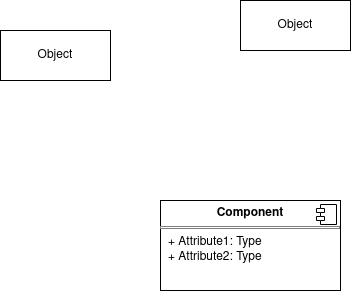

The diagram above was exported from draw.io. Its source (the exported page's mxGraphModel, read from the mxfile embedded in the PNG):
<mxGraphModel dx="1434" dy="759" grid="1" gridSize="10" guides="1" tooltips="1" connect="1" arrows="1" fold="1" page="1" pageScale="1" pageWidth="850" pageHeight="1100" math="0" shadow="0">
  <root>
    <mxCell id="0" />
    <mxCell id="1" parent="0" />
    <mxCell id="UhooZ-rUI8WZPLR__SZv-2" value="Object" style="html=1;whiteSpace=wrap;" vertex="1" parent="1">
      <mxGeometry x="130" y="150" width="110" height="50" as="geometry" />
    </mxCell>
    <mxCell id="UhooZ-rUI8WZPLR__SZv-3" value="&lt;p style=&quot;margin:0px;margin-top:6px;text-align:center;&quot;&gt;&lt;b&gt;Component&lt;/b&gt;&lt;/p&gt;&lt;hr size=&quot;1&quot; style=&quot;border-style:solid;&quot;/&gt;&lt;p style=&quot;margin:0px;margin-left:8px;&quot;&gt;+ Attribute1: Type&lt;br/&gt;+ Attribute2: Type&lt;/p&gt;" style="align=left;overflow=fill;html=1;dropTarget=0;whiteSpace=wrap;" vertex="1" parent="1">
      <mxGeometry x="290" y="320" width="180" height="90" as="geometry" />
    </mxCell>
    <mxCell id="UhooZ-rUI8WZPLR__SZv-4" value="" style="shape=component;jettyWidth=8;jettyHeight=4;" vertex="1" parent="UhooZ-rUI8WZPLR__SZv-3">
      <mxGeometry x="1" width="20" height="20" relative="1" as="geometry">
        <mxPoint x="-24" y="4" as="offset" />
      </mxGeometry>
    </mxCell>
    <mxCell id="UhooZ-rUI8WZPLR__SZv-5" value="Object" style="html=1;whiteSpace=wrap;" vertex="1" parent="1">
      <mxGeometry x="370" y="120" width="110" height="50" as="geometry" />
    </mxCell>
  </root>
</mxGraphModel>